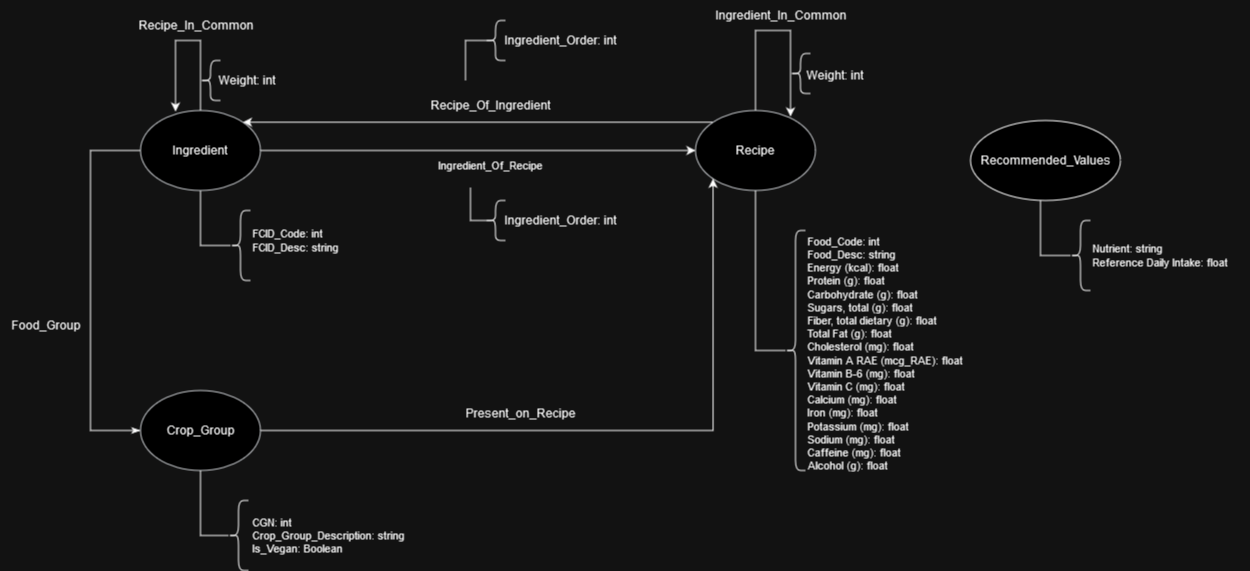

The diagram above was exported from draw.io. Its source (the exported page's mxGraphModel, read from the mxfile embedded in the PNG):
<mxGraphModel dx="2164" dy="773" grid="1" gridSize="10" guides="1" tooltips="1" connect="1" arrows="1" fold="1" page="1" pageScale="1" pageWidth="850" pageHeight="1100" math="0" shadow="0">
  <root>
    <mxCell id="0" />
    <mxCell id="1" parent="0" />
    <mxCell id="7V3wxvrVQkL6Nuy2bZJm-21" style="edgeStyle=orthogonalEdgeStyle;rounded=0;orthogonalLoop=1;jettySize=auto;html=1;exitX=0;exitY=0;exitDx=0;exitDy=0;entryX=1;entryY=0;entryDx=0;entryDy=0;" parent="1" source="mRuVBOcJC29q1OB7LeZ7-1" target="mRuVBOcJC29q1OB7LeZ7-2" edge="1">
      <mxGeometry relative="1" as="geometry" />
    </mxCell>
    <mxCell id="mRuVBOcJC29q1OB7LeZ7-1" value="Recipe" style="ellipse;whiteSpace=wrap;html=1;fillColor=#FFFFFF;strokeColor=#36393d;" parent="1" vertex="1">
      <mxGeometry x="175" y="290" width="120" height="80" as="geometry" />
    </mxCell>
    <mxCell id="mRuVBOcJC29q1OB7LeZ7-9" style="edgeStyle=orthogonalEdgeStyle;rounded=0;orthogonalLoop=1;jettySize=auto;html=1;endArrow=none;endFill=0;" parent="1" source="mRuVBOcJC29q1OB7LeZ7-2" target="mRuVBOcJC29q1OB7LeZ7-10" edge="1">
      <mxGeometry relative="1" as="geometry">
        <mxPoint x="-220" y="410" as="targetPoint" />
        <Array as="points">
          <mxPoint x="-320" y="425" />
        </Array>
      </mxGeometry>
    </mxCell>
    <mxCell id="mRuVBOcJC29q1OB7LeZ7-23" style="edgeStyle=orthogonalEdgeStyle;shape=connector;rounded=0;orthogonalLoop=1;jettySize=auto;html=1;entryX=0;entryY=0.5;entryDx=0;entryDy=0;labelBackgroundColor=default;strokeColor=default;align=center;verticalAlign=middle;fontFamily=Helvetica;fontSize=11;fontColor=default;endArrow=classicThin;endFill=1;" parent="1" source="mRuVBOcJC29q1OB7LeZ7-2" target="mRuVBOcJC29q1OB7LeZ7-3" edge="1">
      <mxGeometry relative="1" as="geometry">
        <Array as="points">
          <mxPoint x="-430" y="330" />
          <mxPoint x="-430" y="610" />
        </Array>
      </mxGeometry>
    </mxCell>
    <mxCell id="7V3wxvrVQkL6Nuy2bZJm-22" style="edgeStyle=orthogonalEdgeStyle;rounded=0;orthogonalLoop=1;jettySize=auto;html=1;entryX=0;entryY=0.5;entryDx=0;entryDy=0;" parent="1" source="mRuVBOcJC29q1OB7LeZ7-2" target="mRuVBOcJC29q1OB7LeZ7-1" edge="1">
      <mxGeometry relative="1" as="geometry" />
    </mxCell>
    <mxCell id="mRuVBOcJC29q1OB7LeZ7-2" value="Ingredient" style="ellipse;whiteSpace=wrap;html=1;fillColor=#FFFFFF;strokeColor=#36393d;" parent="1" vertex="1">
      <mxGeometry x="-380" y="290" width="120" height="80" as="geometry" />
    </mxCell>
    <mxCell id="PebLuxW8iAN9pKo_HAu8-1" style="edgeStyle=orthogonalEdgeStyle;rounded=0;orthogonalLoop=1;jettySize=auto;html=1;entryX=0;entryY=1;entryDx=0;entryDy=0;" parent="1" source="mRuVBOcJC29q1OB7LeZ7-3" target="mRuVBOcJC29q1OB7LeZ7-1" edge="1">
      <mxGeometry relative="1" as="geometry" />
    </mxCell>
    <mxCell id="mRuVBOcJC29q1OB7LeZ7-3" value="Crop_Group" style="ellipse;whiteSpace=wrap;html=1;fillColor=#FFFFFF;strokeColor=#36393d;" parent="1" vertex="1">
      <mxGeometry x="-380" y="570" width="120" height="80" as="geometry" />
    </mxCell>
    <mxCell id="mRuVBOcJC29q1OB7LeZ7-10" value="" style="shape=curlyBracket;whiteSpace=wrap;html=1;rounded=1;labelPosition=left;verticalLabelPosition=middle;align=right;verticalAlign=middle;" parent="1" vertex="1">
      <mxGeometry x="-290" y="390" width="20" height="70" as="geometry" />
    </mxCell>
    <mxCell id="mRuVBOcJC29q1OB7LeZ7-13" value="FCID_Code: int&lt;br&gt;FCID_Desc: string" style="text;html=1;align=left;verticalAlign=middle;resizable=0;points=[];autosize=1;strokeColor=none;fillColor=none;fontSize=11;fontFamily=Helvetica;fontColor=default;" parent="1" vertex="1">
      <mxGeometry x="-270" y="400" width="110" height="40" as="geometry" />
    </mxCell>
    <mxCell id="mRuVBOcJC29q1OB7LeZ7-14" style="edgeStyle=orthogonalEdgeStyle;rounded=0;orthogonalLoop=1;jettySize=auto;html=1;endArrow=none;endFill=0;" parent="1" source="mRuVBOcJC29q1OB7LeZ7-1" target="mRuVBOcJC29q1OB7LeZ7-15" edge="1">
      <mxGeometry relative="1" as="geometry">
        <mxPoint x="335" y="410" as="targetPoint" />
        <mxPoint x="235" y="370" as="sourcePoint" />
        <Array as="points">
          <mxPoint x="235" y="530" />
        </Array>
      </mxGeometry>
    </mxCell>
    <mxCell id="mRuVBOcJC29q1OB7LeZ7-15" value="" style="shape=curlyBracket;whiteSpace=wrap;html=1;rounded=1;labelPosition=left;verticalLabelPosition=middle;align=right;verticalAlign=middle;" parent="1" vertex="1">
      <mxGeometry x="265" y="410" width="20" height="240" as="geometry" />
    </mxCell>
    <mxCell id="mRuVBOcJC29q1OB7LeZ7-16" value="Food_Code: int&lt;br&gt;Food_Desc: string&lt;br&gt;Energy (kcal): float&lt;br&gt;Protein (g): float&lt;br&gt;Carbohydrate (g): float&lt;br&gt;Sugars, total (g): float&lt;br&gt;Fiber, total dietary (g): float&lt;br&gt;Total Fat (g): float&lt;br&gt;Cholesterol (mg): float&lt;br&gt;Vitamin A RAE (mcg_RAE): float&lt;br&gt;Vitamin B-6 (mg): float&lt;br&gt;Vitamin C (mg): float&lt;br&gt;Calcium (mg): float&lt;br&gt;Iron (mg): float&lt;br&gt;Potassium (mg): float&lt;br&gt;Sodium (mg): float&lt;br&gt;Caffeine (mg): float&lt;br&gt;Alcohol (g): float" style="text;html=1;align=left;verticalAlign=middle;resizable=0;points=[];autosize=1;strokeColor=none;fillColor=none;fontSize=11;fontFamily=Helvetica;fontColor=default;" parent="1" vertex="1">
      <mxGeometry x="285" y="408" width="200" height="250" as="geometry" />
    </mxCell>
    <mxCell id="mRuVBOcJC29q1OB7LeZ7-17" style="edgeStyle=orthogonalEdgeStyle;rounded=0;orthogonalLoop=1;jettySize=auto;html=1;endArrow=none;endFill=0;exitX=0.5;exitY=1;exitDx=0;exitDy=0;" parent="1" source="mRuVBOcJC29q1OB7LeZ7-3" target="mRuVBOcJC29q1OB7LeZ7-18" edge="1">
      <mxGeometry relative="1" as="geometry">
        <mxPoint x="-220" y="700" as="targetPoint" />
        <mxPoint x="-320" y="660" as="sourcePoint" />
        <Array as="points">
          <mxPoint x="-320" y="715" />
        </Array>
      </mxGeometry>
    </mxCell>
    <mxCell id="mRuVBOcJC29q1OB7LeZ7-18" value="" style="shape=curlyBracket;whiteSpace=wrap;html=1;rounded=1;labelPosition=left;verticalLabelPosition=middle;align=right;verticalAlign=middle;" parent="1" vertex="1">
      <mxGeometry x="-292" y="680" width="20" height="70" as="geometry" />
    </mxCell>
    <mxCell id="mRuVBOcJC29q1OB7LeZ7-19" value="CGN: int&lt;br&gt;Crop_Group_Description: string&lt;br&gt;Is_Vegan: Boolean" style="text;html=1;align=left;verticalAlign=middle;resizable=0;points=[];autosize=1;strokeColor=none;fillColor=none;fontSize=11;fontFamily=Helvetica;fontColor=default;" parent="1" vertex="1">
      <mxGeometry x="-270" y="690" width="190" height="50" as="geometry" />
    </mxCell>
    <mxCell id="mRuVBOcJC29q1OB7LeZ7-21" value="Ingredient_Of_Recipe" style="text;html=1;align=center;verticalAlign=middle;resizable=0;points=[];autosize=1;strokeColor=none;fillColor=none;fontSize=11;fontFamily=Helvetica;fontColor=default;" parent="1" vertex="1">
      <mxGeometry x="-95" y="330" width="130" height="30" as="geometry" />
    </mxCell>
    <mxCell id="7V3wxvrVQkL6Nuy2bZJm-2" style="edgeStyle=orthogonalEdgeStyle;rounded=0;orthogonalLoop=1;jettySize=auto;html=1;entryX=0.292;entryY=0.013;entryDx=0;entryDy=0;entryPerimeter=0;" parent="1" source="mRuVBOcJC29q1OB7LeZ7-2" target="mRuVBOcJC29q1OB7LeZ7-2" edge="1">
      <mxGeometry relative="1" as="geometry">
        <Array as="points">
          <mxPoint x="-320" y="220" />
          <mxPoint x="-345" y="220" />
        </Array>
      </mxGeometry>
    </mxCell>
    <mxCell id="7V3wxvrVQkL6Nuy2bZJm-3" value="Recipe_In_Common" style="text;html=1;align=center;verticalAlign=middle;resizable=0;points=[];autosize=1;strokeColor=none;fillColor=none;" parent="1" vertex="1">
      <mxGeometry x="-390" y="190" width="130" height="30" as="geometry" />
    </mxCell>
    <mxCell id="7V3wxvrVQkL6Nuy2bZJm-4" value="" style="shape=curlyBracket;whiteSpace=wrap;html=1;rounded=1;labelPosition=left;verticalLabelPosition=middle;align=right;verticalAlign=middle;" parent="1" vertex="1">
      <mxGeometry x="-320" y="240" width="20" height="40" as="geometry" />
    </mxCell>
    <mxCell id="7V3wxvrVQkL6Nuy2bZJm-9" value="Food_Group" style="text;html=1;align=center;verticalAlign=middle;resizable=0;points=[];autosize=1;strokeColor=none;fillColor=none;" parent="1" vertex="1">
      <mxGeometry x="-520" y="490" width="90" height="30" as="geometry" />
    </mxCell>
    <mxCell id="7V3wxvrVQkL6Nuy2bZJm-10" value="Weight: int" style="text;html=1;align=center;verticalAlign=middle;resizable=0;points=[];autosize=1;strokeColor=none;fillColor=none;" parent="1" vertex="1">
      <mxGeometry x="-314" y="245" width="80" height="30" as="geometry" />
    </mxCell>
    <mxCell id="7V3wxvrVQkL6Nuy2bZJm-12" style="edgeStyle=orthogonalEdgeStyle;rounded=0;orthogonalLoop=1;jettySize=auto;html=1;entryX=0.792;entryY=0.075;entryDx=0;entryDy=0;entryPerimeter=0;" parent="1" source="mRuVBOcJC29q1OB7LeZ7-1" target="mRuVBOcJC29q1OB7LeZ7-1" edge="1">
      <mxGeometry relative="1" as="geometry">
        <Array as="points">
          <mxPoint x="235" y="210" />
          <mxPoint x="270" y="210" />
        </Array>
      </mxGeometry>
    </mxCell>
    <mxCell id="7V3wxvrVQkL6Nuy2bZJm-13" value="Ingredient_In_Common" style="text;html=1;align=center;verticalAlign=middle;resizable=0;points=[];autosize=1;strokeColor=none;fillColor=none;" parent="1" vertex="1">
      <mxGeometry x="185" y="180" width="150" height="30" as="geometry" />
    </mxCell>
    <mxCell id="7V3wxvrVQkL6Nuy2bZJm-16" value="" style="shape=curlyBracket;whiteSpace=wrap;html=1;rounded=1;labelPosition=left;verticalLabelPosition=middle;align=right;verticalAlign=middle;" parent="1" vertex="1">
      <mxGeometry x="270" y="233" width="20" height="40" as="geometry" />
    </mxCell>
    <mxCell id="7V3wxvrVQkL6Nuy2bZJm-17" value="Weight: int" style="text;html=1;align=center;verticalAlign=middle;resizable=0;points=[];autosize=1;strokeColor=none;fillColor=none;" parent="1" vertex="1">
      <mxGeometry x="274" y="240" width="80" height="30" as="geometry" />
    </mxCell>
    <mxCell id="7V3wxvrVQkL6Nuy2bZJm-23" value="Recipe_Of_Ingredient" style="text;html=1;align=center;verticalAlign=middle;resizable=0;points=[];autosize=1;strokeColor=none;fillColor=none;" parent="1" vertex="1">
      <mxGeometry x="-100" y="270" width="140" height="30" as="geometry" />
    </mxCell>
    <mxCell id="7V3wxvrVQkL6Nuy2bZJm-26" style="edgeStyle=orthogonalEdgeStyle;rounded=0;orthogonalLoop=1;jettySize=auto;html=1;exitX=0.1;exitY=0.5;exitDx=0;exitDy=0;exitPerimeter=0;entryX=0.346;entryY=1.233;entryDx=0;entryDy=0;entryPerimeter=0;endArrow=none;endFill=0;" parent="1" source="7V3wxvrVQkL6Nuy2bZJm-24" target="mRuVBOcJC29q1OB7LeZ7-21" edge="1">
      <mxGeometry relative="1" as="geometry">
        <mxPoint x="-51.059999999999945" y="383.99" as="targetPoint" />
      </mxGeometry>
    </mxCell>
    <mxCell id="7V3wxvrVQkL6Nuy2bZJm-24" value="" style="shape=curlyBracket;whiteSpace=wrap;html=1;rounded=1;labelPosition=left;verticalLabelPosition=middle;align=right;verticalAlign=middle;" parent="1" vertex="1">
      <mxGeometry x="-35" y="380" width="20" height="40" as="geometry" />
    </mxCell>
    <mxCell id="7V3wxvrVQkL6Nuy2bZJm-25" value="Ingredient_Order: int" style="text;html=1;align=center;verticalAlign=middle;resizable=0;points=[];autosize=1;strokeColor=none;fillColor=none;" parent="1" vertex="1">
      <mxGeometry x="-35" y="385" width="150" height="30" as="geometry" />
    </mxCell>
    <mxCell id="7V3wxvrVQkL6Nuy2bZJm-27" style="edgeStyle=orthogonalEdgeStyle;rounded=0;orthogonalLoop=1;jettySize=auto;html=1;exitX=0.1;exitY=0.5;exitDx=0;exitDy=0;exitPerimeter=0;endArrow=none;endFill=0;" parent="1" source="7V3wxvrVQkL6Nuy2bZJm-28" edge="1">
      <mxGeometry relative="1" as="geometry">
        <mxPoint x="-55" y="260" as="targetPoint" />
      </mxGeometry>
    </mxCell>
    <mxCell id="7V3wxvrVQkL6Nuy2bZJm-28" value="" style="shape=curlyBracket;whiteSpace=wrap;html=1;rounded=1;labelPosition=left;verticalLabelPosition=middle;align=right;verticalAlign=middle;" parent="1" vertex="1">
      <mxGeometry x="-35" y="200" width="20" height="40" as="geometry" />
    </mxCell>
    <mxCell id="7V3wxvrVQkL6Nuy2bZJm-29" value="Ingredient_Order: int" style="text;html=1;align=center;verticalAlign=middle;resizable=0;points=[];autosize=1;strokeColor=none;fillColor=none;" parent="1" vertex="1">
      <mxGeometry x="-35" y="205" width="150" height="30" as="geometry" />
    </mxCell>
    <mxCell id="PebLuxW8iAN9pKo_HAu8-2" value="Present_on_Recipe" style="text;html=1;align=center;verticalAlign=middle;resizable=0;points=[];autosize=1;strokeColor=none;fillColor=none;" parent="1" vertex="1">
      <mxGeometry x="-65" y="578" width="130" height="30" as="geometry" />
    </mxCell>
    <mxCell id="PebLuxW8iAN9pKo_HAu8-4" value="Recommended_Values" style="ellipse;whiteSpace=wrap;html=1;" parent="1" vertex="1">
      <mxGeometry x="450" y="300" width="150" height="80" as="geometry" />
    </mxCell>
    <mxCell id="PebLuxW8iAN9pKo_HAu8-6" style="edgeStyle=orthogonalEdgeStyle;rounded=0;orthogonalLoop=1;jettySize=auto;html=1;endArrow=none;endFill=0;" parent="1" target="PebLuxW8iAN9pKo_HAu8-7" edge="1">
      <mxGeometry relative="1" as="geometry">
        <mxPoint x="620" y="420" as="targetPoint" />
        <Array as="points">
          <mxPoint x="520" y="435" />
        </Array>
        <mxPoint x="520" y="380" as="sourcePoint" />
      </mxGeometry>
    </mxCell>
    <mxCell id="PebLuxW8iAN9pKo_HAu8-7" value="" style="shape=curlyBracket;whiteSpace=wrap;html=1;rounded=1;labelPosition=left;verticalLabelPosition=middle;align=right;verticalAlign=middle;" parent="1" vertex="1">
      <mxGeometry x="550" y="400" width="20" height="70" as="geometry" />
    </mxCell>
    <mxCell id="PebLuxW8iAN9pKo_HAu8-8" value="Nutrient: string&lt;br&gt;Reference Daily Intake: float" style="text;html=1;align=left;verticalAlign=middle;resizable=0;points=[];autosize=1;strokeColor=none;fillColor=none;fontSize=11;fontFamily=Helvetica;fontColor=default;" parent="1" vertex="1">
      <mxGeometry x="570" y="415" width="160" height="40" as="geometry" />
    </mxCell>
  </root>
</mxGraphModel>